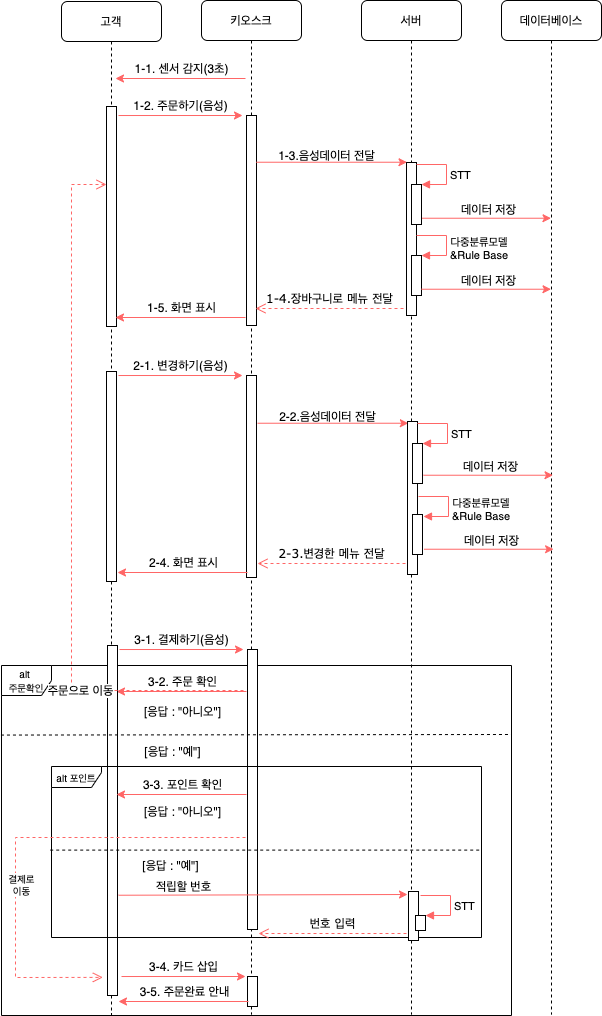

The diagram above was exported from draw.io. Its source (the exported page's mxGraphModel, read from the mxfile embedded in the PNG):
<mxGraphModel dx="914" dy="681" grid="0" gridSize="10" guides="1" tooltips="1" connect="1" arrows="1" fold="1" page="1" pageScale="1" pageWidth="1100" pageHeight="850" background="#ffffff" math="0" shadow="0">
  <root>
    <mxCell id="0" />
    <mxCell id="1" parent="0" />
    <mxCell id="HvvnaLWVqyoKB61yZjh3-48" value="&lt;font style=&quot;font-size: 10px&quot;&gt;alt &lt;br&gt;주문확인&lt;/font&gt;" style="shape=umlFrame;whiteSpace=wrap;html=1;width=50;height=30;" parent="1" vertex="1">
      <mxGeometry x="40" y="691" width="510" height="350" as="geometry" />
    </mxCell>
    <mxCell id="7baba1c4bc27f4b0-2" value="키오스크" style="shape=umlLifeline;perimeter=lifelinePerimeter;whiteSpace=wrap;html=1;container=1;collapsible=0;recursiveResize=0;outlineConnect=0;rounded=1;shadow=0;comic=0;labelBackgroundColor=none;strokeWidth=1;fontFamily=Verdana;fontSize=12;align=center;" parent="1" vertex="1">
      <mxGeometry x="240" y="26" width="100" height="1014" as="geometry" />
    </mxCell>
    <mxCell id="7baba1c4bc27f4b0-10" value="" style="html=1;points=[];perimeter=orthogonalPerimeter;rounded=0;shadow=0;comic=0;labelBackgroundColor=none;strokeWidth=1;fontFamily=Verdana;fontSize=12;align=center;" parent="7baba1c4bc27f4b0-2" vertex="1">
      <mxGeometry x="45" y="115" width="10" height="210" as="geometry" />
    </mxCell>
    <mxCell id="HvvnaLWVqyoKB61yZjh3-13" value="" style="html=1;points=[];perimeter=orthogonalPerimeter;rounded=0;shadow=0;comic=0;labelBackgroundColor=none;strokeWidth=1;fontFamily=Verdana;fontSize=12;align=center;" parent="7baba1c4bc27f4b0-2" vertex="1">
      <mxGeometry x="45" y="375" width="10" height="202" as="geometry" />
    </mxCell>
    <mxCell id="HvvnaLWVqyoKB61yZjh3-37" value="" style="endArrow=classic;html=1;rounded=0;strokeColor=#FF6666;" parent="7baba1c4bc27f4b0-2" edge="1">
      <mxGeometry width="50" height="50" relative="1" as="geometry">
        <mxPoint x="45" y="691" as="sourcePoint" />
        <mxPoint x="-85" y="691" as="targetPoint" />
      </mxGeometry>
    </mxCell>
    <mxCell id="HvvnaLWVqyoKB61yZjh3-38" value="3-2. 주문 확인" style="text;html=1;align=center;verticalAlign=middle;resizable=0;points=[];autosize=1;strokeColor=none;fillColor=none;" parent="7baba1c4bc27f4b0-2" vertex="1">
      <mxGeometry x="-64" y="671" width="90" height="20" as="geometry" />
    </mxCell>
    <mxCell id="HvvnaLWVqyoKB61yZjh3-40" value="" style="endArrow=classic;html=1;rounded=0;exitX=1.1;exitY=0.786;exitDx=0;exitDy=0;exitPerimeter=0;strokeColor=#FF6666;" parent="7baba1c4bc27f4b0-2" edge="1">
      <mxGeometry width="50" height="50" relative="1" as="geometry">
        <mxPoint x="-80" y="976.0160000000001" as="sourcePoint" />
        <mxPoint x="44" y="976" as="targetPoint" />
      </mxGeometry>
    </mxCell>
    <mxCell id="HvvnaLWVqyoKB61yZjh3-41" value="3-4. 카드 삽입" style="text;html=1;align=center;verticalAlign=middle;resizable=0;points=[];autosize=1;strokeColor=none;fillColor=none;" parent="7baba1c4bc27f4b0-2" vertex="1">
      <mxGeometry x="-63" y="956" width="90" height="20" as="geometry" />
    </mxCell>
    <mxCell id="HvvnaLWVqyoKB61yZjh3-42" value="" style="html=1;points=[];perimeter=orthogonalPerimeter;rounded=0;shadow=0;comic=0;labelBackgroundColor=none;strokeWidth=1;fontFamily=Verdana;fontSize=12;align=center;" parent="7baba1c4bc27f4b0-2" vertex="1">
      <mxGeometry x="46" y="976" width="10" height="30" as="geometry" />
    </mxCell>
    <mxCell id="HvvnaLWVqyoKB61yZjh3-43" value="" style="endArrow=classic;html=1;rounded=0;strokeColor=#FF6666;" parent="7baba1c4bc27f4b0-2" edge="1">
      <mxGeometry width="50" height="50" relative="1" as="geometry">
        <mxPoint x="47" y="1001" as="sourcePoint" />
        <mxPoint x="-83" y="1001" as="targetPoint" />
      </mxGeometry>
    </mxCell>
    <mxCell id="HvvnaLWVqyoKB61yZjh3-44" value="3-5. 주문완료 안내" style="text;html=1;align=center;verticalAlign=middle;resizable=0;points=[];autosize=1;strokeColor=none;fillColor=none;" parent="7baba1c4bc27f4b0-2" vertex="1">
      <mxGeometry x="-72" y="981" width="110" height="20" as="geometry" />
    </mxCell>
    <mxCell id="7baba1c4bc27f4b0-3" value="서버" style="shape=umlLifeline;perimeter=lifelinePerimeter;whiteSpace=wrap;html=1;container=1;collapsible=0;recursiveResize=0;outlineConnect=0;rounded=1;shadow=0;comic=0;labelBackgroundColor=none;strokeWidth=1;fontFamily=Verdana;fontSize=12;align=center;" parent="1" vertex="1">
      <mxGeometry x="400" y="26" width="100" height="1014" as="geometry" />
    </mxCell>
    <mxCell id="7baba1c4bc27f4b0-13" value="" style="html=1;points=[];perimeter=orthogonalPerimeter;rounded=0;shadow=0;comic=0;labelBackgroundColor=none;strokeWidth=1;fontFamily=Verdana;fontSize=12;align=center;" parent="7baba1c4bc27f4b0-3" vertex="1">
      <mxGeometry x="45" y="162" width="10" height="153" as="geometry" />
    </mxCell>
    <mxCell id="HvvnaLWVqyoKB61yZjh3-10" value="" style="html=1;points=[];perimeter=orthogonalPerimeter;" parent="7baba1c4bc27f4b0-3" vertex="1">
      <mxGeometry x="50" y="255" width="10" height="40" as="geometry" />
    </mxCell>
    <mxCell id="HvvnaLWVqyoKB61yZjh3-11" value="&lt;div style=&quot;text-align: center&quot;&gt;다중분류모델&lt;/div&gt;&lt;div style=&quot;text-align: center&quot;&gt;&amp;amp;Rule Base&lt;/div&gt;" style="edgeStyle=orthogonalEdgeStyle;html=1;align=left;spacingLeft=2;endArrow=block;rounded=0;entryX=1;entryY=0;strokeColor=#FF6666;" parent="7baba1c4bc27f4b0-3" target="HvvnaLWVqyoKB61yZjh3-10" edge="1">
      <mxGeometry x="0.1467" relative="1" as="geometry">
        <mxPoint x="55" y="235" as="sourcePoint" />
        <Array as="points">
          <mxPoint x="85" y="235" />
        </Array>
        <mxPoint as="offset" />
      </mxGeometry>
    </mxCell>
    <mxCell id="7baba1c4bc27f4b0-4" value="데이터베이스" style="shape=umlLifeline;perimeter=lifelinePerimeter;whiteSpace=wrap;html=1;container=1;collapsible=0;recursiveResize=0;outlineConnect=0;rounded=1;shadow=0;comic=0;labelBackgroundColor=none;strokeWidth=1;fontFamily=Verdana;fontSize=12;align=center;" parent="1" vertex="1">
      <mxGeometry x="540" y="26" width="100" height="1014" as="geometry" />
    </mxCell>
    <mxCell id="HvvnaLWVqyoKB61yZjh3-55" value="" style="endArrow=classic;html=1;rounded=0;exitX=1.367;exitY=0.31;exitDx=0;exitDy=0;exitPerimeter=0;strokeColor=#FF6666;" parent="7baba1c4bc27f4b0-4" edge="1">
      <mxGeometry width="50" height="50" relative="1" as="geometry">
        <mxPoint x="-79.99999999999989" y="217.73000000000002" as="sourcePoint" />
        <mxPoint x="49.5" y="217.73000000000002" as="targetPoint" />
      </mxGeometry>
    </mxCell>
    <mxCell id="HvvnaLWVqyoKB61yZjh3-56" value="데이터 저장" style="text;html=1;align=center;verticalAlign=middle;resizable=0;points=[];autosize=1;strokeColor=none;fillColor=none;" parent="7baba1c4bc27f4b0-4" vertex="1">
      <mxGeometry x="-52.66999999999996" y="199" width="80" height="20" as="geometry" />
    </mxCell>
    <mxCell id="HvvnaLWVqyoKB61yZjh3-64" value="" style="endArrow=classic;html=1;rounded=0;exitX=1.367;exitY=0.31;exitDx=0;exitDy=0;exitPerimeter=0;strokeColor=#FF6666;" parent="7baba1c4bc27f4b0-4" edge="1">
      <mxGeometry width="50" height="50" relative="1" as="geometry">
        <mxPoint x="-77.42000000000002" y="548.73" as="sourcePoint" />
        <mxPoint x="52.08000000000004" y="548.73" as="targetPoint" />
      </mxGeometry>
    </mxCell>
    <mxCell id="HvvnaLWVqyoKB61yZjh3-65" value="데이터 저장" style="text;html=1;align=center;verticalAlign=middle;resizable=0;points=[];autosize=1;strokeColor=none;fillColor=none;" parent="7baba1c4bc27f4b0-4" vertex="1">
      <mxGeometry x="-50.089999999999975" y="530" width="80" height="20" as="geometry" />
    </mxCell>
    <mxCell id="7baba1c4bc27f4b0-8" value="고객" style="shape=umlLifeline;perimeter=lifelinePerimeter;whiteSpace=wrap;html=1;container=1;collapsible=0;recursiveResize=0;outlineConnect=0;rounded=1;shadow=0;comic=0;labelBackgroundColor=none;strokeWidth=1;fontFamily=Verdana;fontSize=12;align=center;" parent="1" vertex="1">
      <mxGeometry x="100" y="27" width="100" height="1013" as="geometry" />
    </mxCell>
    <mxCell id="7baba1c4bc27f4b0-9" value="" style="html=1;points=[];perimeter=orthogonalPerimeter;rounded=0;shadow=0;comic=0;labelBackgroundColor=none;strokeWidth=1;fontFamily=Verdana;fontSize=12;align=center;" parent="7baba1c4bc27f4b0-8" vertex="1">
      <mxGeometry x="45" y="105" width="10" height="220" as="geometry" />
    </mxCell>
    <mxCell id="HvvnaLWVqyoKB61yZjh3-14" value="" style="html=1;points=[];perimeter=orthogonalPerimeter;rounded=0;shadow=0;comic=0;labelBackgroundColor=none;strokeWidth=1;fontFamily=Verdana;fontSize=12;align=center;" parent="7baba1c4bc27f4b0-8" vertex="1">
      <mxGeometry x="45" y="370" width="10" height="210" as="geometry" />
    </mxCell>
    <mxCell id="7baba1c4bc27f4b0-21" value="1-4.장바구니로 메뉴 전달" style="html=1;verticalAlign=bottom;endArrow=open;dashed=1;endSize=8;labelBackgroundColor=none;fontFamily=Verdana;fontSize=12;edgeStyle=elbowEdgeStyle;elbow=vertical;strokeColor=#FF6666;" parent="1" edge="1">
      <mxGeometry relative="1" as="geometry">
        <mxPoint x="294" y="334" as="targetPoint" />
        <Array as="points" />
        <mxPoint x="442" y="334" as="sourcePoint" />
        <mxPoint as="offset" />
      </mxGeometry>
    </mxCell>
    <mxCell id="HvvnaLWVqyoKB61yZjh3-1" value="" style="endArrow=classic;html=1;rounded=0;strokeColor=#FF6666;" parent="1" edge="1">
      <mxGeometry width="50" height="50" relative="1" as="geometry">
        <mxPoint x="284" y="104" as="sourcePoint" />
        <mxPoint x="154" y="104" as="targetPoint" />
      </mxGeometry>
    </mxCell>
    <mxCell id="HvvnaLWVqyoKB61yZjh3-2" value="1-1. 센서 감지(3초)" style="text;html=1;align=center;verticalAlign=middle;resizable=0;points=[];autosize=1;strokeColor=none;fillColor=none;" parent="1" vertex="1">
      <mxGeometry x="160" y="84" width="120" height="20" as="geometry" />
    </mxCell>
    <mxCell id="HvvnaLWVqyoKB61yZjh3-4" value="" style="endArrow=classic;html=1;rounded=0;exitX=1.1;exitY=0.786;exitDx=0;exitDy=0;exitPerimeter=0;strokeColor=#FF6666;" parent="1" edge="1">
      <mxGeometry width="50" height="50" relative="1" as="geometry">
        <mxPoint x="157" y="141.01599999999996" as="sourcePoint" />
        <mxPoint x="281" y="141" as="targetPoint" />
      </mxGeometry>
    </mxCell>
    <mxCell id="HvvnaLWVqyoKB61yZjh3-5" value="1-2. 주문하기(음성)" style="text;html=1;align=center;verticalAlign=middle;resizable=0;points=[];autosize=1;strokeColor=none;fillColor=none;" parent="1" vertex="1">
      <mxGeometry x="159" y="121" width="120" height="20" as="geometry" />
    </mxCell>
    <mxCell id="HvvnaLWVqyoKB61yZjh3-6" value="" style="endArrow=classic;html=1;rounded=0;exitX=1.367;exitY=0.31;exitDx=0;exitDy=0;exitPerimeter=0;strokeColor=#FF6666;" parent="1" edge="1">
      <mxGeometry width="50" height="50" relative="1" as="geometry">
        <mxPoint x="294.6700000000001" y="187.73000000000002" as="sourcePoint" />
        <mxPoint x="445.5" y="187.73000000000002" as="targetPoint" />
      </mxGeometry>
    </mxCell>
    <mxCell id="HvvnaLWVqyoKB61yZjh3-7" value="1-3.음성데이터 전달" style="text;html=1;align=center;verticalAlign=middle;resizable=0;points=[];autosize=1;strokeColor=none;fillColor=none;" parent="1" vertex="1">
      <mxGeometry x="305" y="171" width="120" height="20" as="geometry" />
    </mxCell>
    <mxCell id="HvvnaLWVqyoKB61yZjh3-8" value="" style="html=1;points=[];perimeter=orthogonalPerimeter;" parent="1" vertex="1">
      <mxGeometry x="450" y="210" width="10" height="40" as="geometry" />
    </mxCell>
    <mxCell id="HvvnaLWVqyoKB61yZjh3-9" value="STT" style="edgeStyle=orthogonalEdgeStyle;html=1;align=left;spacingLeft=2;endArrow=block;rounded=0;entryX=1;entryY=0;strokeColor=#FF6666;" parent="1" target="HvvnaLWVqyoKB61yZjh3-8" edge="1">
      <mxGeometry x="0.0933" relative="1" as="geometry">
        <mxPoint x="455" y="190" as="sourcePoint" />
        <Array as="points">
          <mxPoint x="485" y="190" />
        </Array>
        <mxPoint as="offset" />
      </mxGeometry>
    </mxCell>
    <mxCell id="HvvnaLWVqyoKB61yZjh3-15" value="" style="endArrow=classic;html=1;rounded=0;exitX=1.1;exitY=0.786;exitDx=0;exitDy=0;exitPerimeter=0;strokeColor=#FF6666;" parent="1" edge="1">
      <mxGeometry width="50" height="50" relative="1" as="geometry">
        <mxPoint x="157" y="401.01599999999996" as="sourcePoint" />
        <mxPoint x="281" y="401" as="targetPoint" />
      </mxGeometry>
    </mxCell>
    <mxCell id="HvvnaLWVqyoKB61yZjh3-16" value="2-1. 변경하기(음성)" style="text;html=1;align=center;verticalAlign=middle;resizable=0;points=[];autosize=1;strokeColor=none;fillColor=none;" parent="1" vertex="1">
      <mxGeometry x="159" y="381" width="120" height="20" as="geometry" />
    </mxCell>
    <mxCell id="HvvnaLWVqyoKB61yZjh3-17" value="" style="endArrow=classic;html=1;rounded=0;exitX=1.367;exitY=0.31;exitDx=0;exitDy=0;exitPerimeter=0;strokeColor=#FF6666;" parent="1" edge="1">
      <mxGeometry width="50" height="50" relative="1" as="geometry">
        <mxPoint x="296.00000000000006" y="448.73" as="sourcePoint" />
        <mxPoint x="446.83" y="448.73" as="targetPoint" />
      </mxGeometry>
    </mxCell>
    <mxCell id="HvvnaLWVqyoKB61yZjh3-18" value="2-2.음성데이터 전달" style="text;html=1;align=center;verticalAlign=middle;resizable=0;points=[];autosize=1;strokeColor=none;fillColor=none;" parent="1" vertex="1">
      <mxGeometry x="306.33" y="432" width="120" height="20" as="geometry" />
    </mxCell>
    <mxCell id="HvvnaLWVqyoKB61yZjh3-19" value="" style="html=1;points=[];perimeter=orthogonalPerimeter;rounded=0;shadow=0;comic=0;labelBackgroundColor=none;strokeWidth=1;fontFamily=Verdana;fontSize=12;align=center;" parent="1" vertex="1">
      <mxGeometry x="446" y="447" width="10" height="153" as="geometry" />
    </mxCell>
    <mxCell id="HvvnaLWVqyoKB61yZjh3-20" value="" style="html=1;points=[];perimeter=orthogonalPerimeter;" parent="1" vertex="1">
      <mxGeometry x="451" y="540" width="10" height="40" as="geometry" />
    </mxCell>
    <mxCell id="HvvnaLWVqyoKB61yZjh3-22" value="" style="html=1;points=[];perimeter=orthogonalPerimeter;" parent="1" vertex="1">
      <mxGeometry x="451" y="469" width="10" height="40" as="geometry" />
    </mxCell>
    <mxCell id="HvvnaLWVqyoKB61yZjh3-23" value="STT" style="edgeStyle=orthogonalEdgeStyle;html=1;align=left;spacingLeft=2;endArrow=block;rounded=0;entryX=1;entryY=0;strokeColor=#FF6666;" parent="1" target="HvvnaLWVqyoKB61yZjh3-22" edge="1">
      <mxGeometry x="0.0933" relative="1" as="geometry">
        <mxPoint x="456" y="449" as="sourcePoint" />
        <Array as="points">
          <mxPoint x="486" y="449" />
        </Array>
        <mxPoint as="offset" />
      </mxGeometry>
    </mxCell>
    <mxCell id="HvvnaLWVqyoKB61yZjh3-25" value="" style="html=1;points=[];perimeter=orthogonalPerimeter;rounded=0;shadow=0;comic=0;labelBackgroundColor=none;strokeWidth=1;fontFamily=Verdana;fontSize=12;align=center;" parent="1" vertex="1">
      <mxGeometry x="286" y="675" width="10" height="280" as="geometry" />
    </mxCell>
    <mxCell id="HvvnaLWVqyoKB61yZjh3-26" value="" style="html=1;points=[];perimeter=orthogonalPerimeter;rounded=0;shadow=0;comic=0;labelBackgroundColor=none;strokeWidth=1;fontFamily=Verdana;fontSize=12;align=center;" parent="1" vertex="1">
      <mxGeometry x="146" y="671" width="10" height="350" as="geometry" />
    </mxCell>
    <mxCell id="HvvnaLWVqyoKB61yZjh3-27" value="" style="endArrow=classic;html=1;rounded=0;exitX=1.1;exitY=0.786;exitDx=0;exitDy=0;exitPerimeter=0;strokeColor=#FF6666;" parent="1" edge="1">
      <mxGeometry width="50" height="50" relative="1" as="geometry">
        <mxPoint x="158" y="675.016" as="sourcePoint" />
        <mxPoint x="282" y="675" as="targetPoint" />
      </mxGeometry>
    </mxCell>
    <mxCell id="HvvnaLWVqyoKB61yZjh3-28" value="3-1. 결제하기(음성)" style="text;html=1;align=center;verticalAlign=middle;resizable=0;points=[];autosize=1;strokeColor=none;fillColor=none;" parent="1" vertex="1">
      <mxGeometry x="160" y="655" width="120" height="20" as="geometry" />
    </mxCell>
    <mxCell id="HvvnaLWVqyoKB61yZjh3-49" value="&lt;span style=&quot;font-size: 12px&quot;&gt;[응답 : &quot;예&quot;]&lt;/span&gt;" style="text;html=1;align=center;verticalAlign=middle;resizable=0;points=[];autosize=1;strokeColor=none;fillColor=none;fontSize=10;" parent="1" vertex="1">
      <mxGeometry x="171.33" y="767" width="80" height="20" as="geometry" />
    </mxCell>
    <mxCell id="HvvnaLWVqyoKB61yZjh3-50" value="&lt;span style=&quot;font-size: 12px&quot;&gt;[응답 : &quot;아니오&quot;]&lt;/span&gt;" style="text;html=1;align=center;verticalAlign=middle;resizable=0;points=[];autosize=1;strokeColor=none;fillColor=none;fontSize=10;" parent="1" vertex="1">
      <mxGeometry x="171.33" y="727" width="100" height="20" as="geometry" />
    </mxCell>
    <mxCell id="HvvnaLWVqyoKB61yZjh3-52" value="주문으로 이동" style="html=1;verticalAlign=bottom;endArrow=open;dashed=1;endSize=8;rounded=0;fontSize=12;strokeColor=#FF6666;" parent="1" target="7baba1c4bc27f4b0-9" edge="1">
      <mxGeometry x="-0.5422" y="10" relative="1" as="geometry">
        <mxPoint x="282" y="716" as="sourcePoint" />
        <mxPoint x="144.66999999999996" y="145.39999999999998" as="targetPoint" />
        <Array as="points">
          <mxPoint x="110" y="716" />
          <mxPoint x="110" y="210" />
        </Array>
        <mxPoint as="offset" />
      </mxGeometry>
    </mxCell>
    <mxCell id="HvvnaLWVqyoKB61yZjh3-53" value="" style="endArrow=none;dashed=1;html=1;rounded=0;fontSize=12;exitX=-0.001;exitY=0.319;exitDx=0;exitDy=0;exitPerimeter=0;" parent="1" edge="1">
      <mxGeometry width="50" height="50" relative="1" as="geometry">
        <mxPoint x="39.47000000000003" y="760.5640000000001" as="sourcePoint" />
        <mxPoint x="550" y="760" as="targetPoint" />
      </mxGeometry>
    </mxCell>
    <mxCell id="HvvnaLWVqyoKB61yZjh3-57" value="" style="endArrow=classic;html=1;rounded=0;exitX=1.367;exitY=0.31;exitDx=0;exitDy=0;exitPerimeter=0;strokeColor=#FF6666;" parent="1" edge="1">
      <mxGeometry width="50" height="50" relative="1" as="geometry">
        <mxPoint x="460" y="314.73" as="sourcePoint" />
        <mxPoint x="589.5" y="314.73" as="targetPoint" />
      </mxGeometry>
    </mxCell>
    <mxCell id="HvvnaLWVqyoKB61yZjh3-58" value="데이터 저장" style="text;html=1;align=center;verticalAlign=middle;resizable=0;points=[];autosize=1;strokeColor=none;fillColor=none;" parent="1" vertex="1">
      <mxGeometry x="487.33000000000004" y="296" width="80" height="20" as="geometry" />
    </mxCell>
    <mxCell id="HvvnaLWVqyoKB61yZjh3-60" value="" style="endArrow=classic;html=1;rounded=0;strokeColor=#FF6666;" parent="1" edge="1">
      <mxGeometry width="50" height="50" relative="1" as="geometry">
        <mxPoint x="284" y="343" as="sourcePoint" />
        <mxPoint x="154" y="343" as="targetPoint" />
      </mxGeometry>
    </mxCell>
    <mxCell id="HvvnaLWVqyoKB61yZjh3-61" value="1-5. 화면 표시" style="text;html=1;align=center;verticalAlign=middle;resizable=0;points=[];autosize=1;strokeColor=none;fillColor=none;" parent="1" vertex="1">
      <mxGeometry x="175" y="323" width="90" height="20" as="geometry" />
    </mxCell>
    <mxCell id="HvvnaLWVqyoKB61yZjh3-62" value="" style="endArrow=classic;html=1;rounded=0;exitX=1.367;exitY=0.31;exitDx=0;exitDy=0;exitPerimeter=0;strokeColor=#FF6666;" parent="1" edge="1">
      <mxGeometry width="50" height="50" relative="1" as="geometry">
        <mxPoint x="462" y="500.73" as="sourcePoint" />
        <mxPoint x="591.5" y="500.73" as="targetPoint" />
      </mxGeometry>
    </mxCell>
    <mxCell id="HvvnaLWVqyoKB61yZjh3-63" value="데이터 저장" style="text;html=1;align=center;verticalAlign=middle;resizable=0;points=[];autosize=1;strokeColor=none;fillColor=none;" parent="1" vertex="1">
      <mxGeometry x="489.33000000000004" y="482" width="80" height="20" as="geometry" />
    </mxCell>
    <mxCell id="HvvnaLWVqyoKB61yZjh3-66" value="2-3.변경한 메뉴 전달" style="html=1;verticalAlign=bottom;endArrow=open;dashed=1;endSize=8;labelBackgroundColor=none;fontFamily=Verdana;fontSize=12;edgeStyle=elbowEdgeStyle;elbow=vertical;strokeColor=#FF6666;" parent="1" edge="1">
      <mxGeometry relative="1" as="geometry">
        <mxPoint x="296" y="589" as="targetPoint" />
        <Array as="points" />
        <mxPoint x="444" y="589" as="sourcePoint" />
        <mxPoint as="offset" />
      </mxGeometry>
    </mxCell>
    <mxCell id="HvvnaLWVqyoKB61yZjh3-67" value="" style="endArrow=classic;html=1;rounded=0;strokeColor=#FF6666;" parent="1" edge="1">
      <mxGeometry width="50" height="50" relative="1" as="geometry">
        <mxPoint x="286" y="598" as="sourcePoint" />
        <mxPoint x="156" y="598" as="targetPoint" />
      </mxGeometry>
    </mxCell>
    <mxCell id="HvvnaLWVqyoKB61yZjh3-68" value="2-4. 화면 표시" style="text;html=1;align=center;verticalAlign=middle;resizable=0;points=[];autosize=1;strokeColor=none;fillColor=none;" parent="1" vertex="1">
      <mxGeometry x="177" y="578" width="90" height="20" as="geometry" />
    </mxCell>
    <mxCell id="SVGr5nc0wvgKQVVRaE3q-1" value="&lt;font style=&quot;font-size: 10px&quot;&gt;alt &lt;font&gt;포인트&lt;/font&gt;&lt;/font&gt;" style="shape=umlFrame;whiteSpace=wrap;html=1;width=50;height=21;" parent="1" vertex="1">
      <mxGeometry x="90" y="792" width="430" height="171" as="geometry" />
    </mxCell>
    <mxCell id="SVGr5nc0wvgKQVVRaE3q-2" value="" style="endArrow=classic;html=1;rounded=0;strokeColor=#FF6666;" parent="1" edge="1">
      <mxGeometry width="50" height="50" relative="1" as="geometry">
        <mxPoint x="285" y="820" as="sourcePoint" />
        <mxPoint x="155" y="820" as="targetPoint" />
      </mxGeometry>
    </mxCell>
    <mxCell id="SVGr5nc0wvgKQVVRaE3q-3" value="3-3. 포인트 확인" style="text;html=1;align=center;verticalAlign=middle;resizable=0;points=[];autosize=1;strokeColor=none;fillColor=none;" parent="1" vertex="1">
      <mxGeometry x="171" y="800" width="100" height="20" as="geometry" />
    </mxCell>
    <mxCell id="SVGr5nc0wvgKQVVRaE3q-4" value="&lt;span style=&quot;font-size: 12px&quot;&gt;[응답 : &quot;예&quot;]&lt;/span&gt;" style="text;html=1;align=center;verticalAlign=middle;resizable=0;points=[];autosize=1;strokeColor=none;fillColor=none;fontSize=10;" parent="1" vertex="1">
      <mxGeometry x="169" y="881" width="80" height="20" as="geometry" />
    </mxCell>
    <mxCell id="SVGr5nc0wvgKQVVRaE3q-5" value="&lt;span style=&quot;font-size: 12px&quot;&gt;[응답 : &quot;아니오&quot;]&lt;/span&gt;" style="text;html=1;align=center;verticalAlign=middle;resizable=0;points=[];autosize=1;strokeColor=none;fillColor=none;fontSize=10;" parent="1" vertex="1">
      <mxGeometry x="171" y="827" width="100" height="20" as="geometry" />
    </mxCell>
    <mxCell id="SVGr5nc0wvgKQVVRaE3q-6" value="" style="endArrow=none;dashed=1;html=1;rounded=0;fontSize=12;exitX=-0.003;exitY=0.407;exitDx=0;exitDy=0;exitPerimeter=0;entryX=1;entryY=0.407;entryDx=0;entryDy=0;entryPerimeter=0;" parent="1" edge="1">
      <mxGeometry width="50" height="50" relative="1" as="geometry">
        <mxPoint x="88.71000000000004" y="875.597" as="sourcePoint" />
        <mxPoint x="520" y="875.597" as="targetPoint" />
      </mxGeometry>
    </mxCell>
    <mxCell id="HvvnaLWVqyoKB61yZjh3-30" value="적립할 번호" style="text;html=1;align=center;verticalAlign=middle;resizable=0;points=[];autosize=1;strokeColor=none;fillColor=none;" parent="1" vertex="1">
      <mxGeometry x="182.32999999999998" y="902" width="80" height="20" as="geometry" />
    </mxCell>
    <mxCell id="HvvnaLWVqyoKB61yZjh3-36" value="번호 입력" style="html=1;verticalAlign=bottom;endArrow=open;dashed=1;endSize=8;labelBackgroundColor=none;fontFamily=Verdana;fontSize=12;edgeStyle=elbowEdgeStyle;elbow=vertical;strokeColor=#FF6666;" parent="1" edge="1">
      <mxGeometry relative="1" as="geometry">
        <mxPoint x="297" y="959" as="targetPoint" />
        <Array as="points" />
        <mxPoint x="445" y="959" as="sourcePoint" />
        <mxPoint as="offset" />
      </mxGeometry>
    </mxCell>
    <mxCell id="HvvnaLWVqyoKB61yZjh3-39" value="" style="html=1;points=[];perimeter=orthogonalPerimeter;rounded=0;shadow=0;comic=0;labelBackgroundColor=none;strokeWidth=1;fontFamily=Verdana;fontSize=12;align=center;" parent="1" vertex="1">
      <mxGeometry x="447" y="917" width="10" height="49" as="geometry" />
    </mxCell>
    <mxCell id="HvvnaLWVqyoKB61yZjh3-29" value="" style="endArrow=classic;html=1;rounded=0;exitX=1.367;exitY=0.31;exitDx=0;exitDy=0;exitPerimeter=0;strokeColor=#FF6666;" parent="1" edge="1">
      <mxGeometry width="50" height="50" relative="1" as="geometry">
        <mxPoint x="157" y="920.73" as="sourcePoint" />
        <mxPoint x="446" y="920" as="targetPoint" />
      </mxGeometry>
    </mxCell>
    <mxCell id="HvvnaLWVqyoKB61yZjh3-69" value="" style="html=1;points=[];perimeter=orthogonalPerimeter;" parent="1" vertex="1">
      <mxGeometry x="454" y="941" width="10" height="15" as="geometry" />
    </mxCell>
    <mxCell id="HvvnaLWVqyoKB61yZjh3-70" value="STT" style="edgeStyle=orthogonalEdgeStyle;html=1;align=left;spacingLeft=2;endArrow=block;rounded=0;entryX=1;entryY=0;strokeColor=#FF6666;" parent="1" target="HvvnaLWVqyoKB61yZjh3-69" edge="1">
      <mxGeometry x="0.0933" relative="1" as="geometry">
        <mxPoint x="459" y="921" as="sourcePoint" />
        <Array as="points">
          <mxPoint x="489" y="921" />
        </Array>
        <mxPoint as="offset" />
      </mxGeometry>
    </mxCell>
    <mxCell id="SVGr5nc0wvgKQVVRaE3q-7" value="결제로&lt;br&gt;이동" style="html=1;verticalAlign=bottom;endArrow=open;dashed=1;endSize=8;rounded=0;fontSize=10;entryX=0.133;entryY=0.914;entryDx=0;entryDy=0;entryPerimeter=0;strokeColor=#FF6666;" parent="1" edge="1">
      <mxGeometry x="0.2772" y="6" relative="1" as="geometry">
        <mxPoint x="284" y="863" as="sourcePoint" />
        <mxPoint x="141.33000000000004" y="1002.9000000000001" as="targetPoint" />
        <Array as="points">
          <mxPoint x="54" y="863" />
          <mxPoint x="54" y="1003" />
        </Array>
        <mxPoint as="offset" />
      </mxGeometry>
    </mxCell>
    <mxCell id="tZZxn5Aid_G5lELaeQ_k-1" value="&lt;div style=&quot;text-align: center&quot;&gt;다중분류모델&lt;/div&gt;&lt;div style=&quot;text-align: center&quot;&gt;&amp;amp;Rule Base&lt;/div&gt;" style="edgeStyle=orthogonalEdgeStyle;html=1;align=left;spacingLeft=2;endArrow=block;rounded=0;entryX=1;entryY=0;strokeColor=#FF6666;" parent="1" edge="1">
      <mxGeometry x="0.1467" relative="1" as="geometry">
        <mxPoint x="457" y="522" as="sourcePoint" />
        <Array as="points">
          <mxPoint x="487" y="522" />
        </Array>
        <mxPoint x="462" y="542" as="targetPoint" />
        <mxPoint as="offset" />
      </mxGeometry>
    </mxCell>
  </root>
</mxGraphModel>